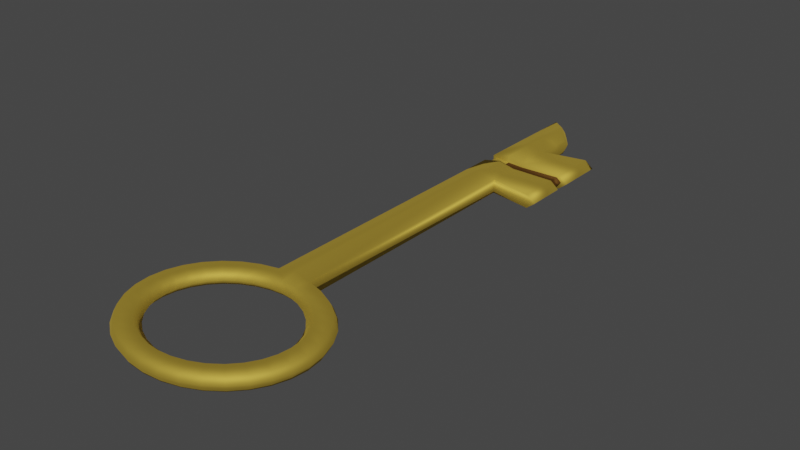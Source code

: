 # Source: Key.blend  (saved by Blender 3.0.42; exported with 4.5.12 LTS)
import bpy
from mathutils import Matrix  # noqa: F401  (used for matrix-valued properties, if any)

bpy.ops.wm.read_factory_settings(use_empty=True)
scene = bpy.context.scene
scene.name = 'Scene'

# ---- collections
col_collection = bpy.data.collections.new('Collection'); scene.collection.children.link(col_collection)

# ---- images (referenced by path relative to the original .blend; pixels are not part of the script)
import os
ASSET_DIR = os.environ.get("B2B_ASSET_DIR", "")  # directory of the original .blend (textures are referenced by path, not embedded)
HERE = os.path.dirname(os.path.abspath(__file__))  # packed textures are extracted next to this script under _unpacked/

def load_image(name, relpath, width, height, colorspace="sRGB"):
    """Load a texture the original file referenced (path relative to the .blend, or extracted next to this script)."""
    p = next((c for c in (os.path.join(HERE, relpath), os.path.join(ASSET_DIR, relpath)) if relpath and os.path.exists(c)), "")
    if p:
        img = bpy.data.images.load(p, check_existing=True)
        img.name = name
    else:  # same state as the original file: an image datablock whose file is absent (Cycles renders it pink)
        img = bpy.data.images.new(name, width, height)
        img.source = "FILE"
        img.filepath = "//" + (relpath or name)
    img.colorspace_settings.name = colorspace
    return img
img_key_texture = load_image('Key Texture', '', 1024, 1024, 'sRGB')

# ---- materials (node trees are filled in below, after node groups)
mat_material_002 = bpy.data.materials.new('Material.002')
mat_material_001 = bpy.data.materials.new('Material.001')

# ---- material node trees
mat_material_002.use_nodes = True; mat_material_002.node_tree.nodes.clear()
_N = mat_material_002.node_tree.nodes; _L = mat_material_002.node_tree.links
n0 = _N.new('ShaderNodeBsdfPrincipled'); n0.name = 'Principled BSDF'; n0.location = (10, 300)
n0.distribution = 'GGX'
n0.subsurface_method = 'RANDOM_WALK_SKIN'
n0.inputs[1].default_value = 1.0
n0.inputs[2].default_value = 0.7606
n0.inputs[3].default_value = 1.45
n0.inputs[27].default_value = (0.0, 0.0, 0.0, 1.0)
n0.inputs[28].default_value = 1.0
n1 = _N.new('ShaderNodeOutputMaterial'); n1.name = 'Material Output'; n1.location = (300, 300)
n2 = _N.new('ShaderNodeRGB'); n2.name = 'RGB'; n2.location = (-293, 221)
n2.outputs[0].default_value = (0.8829, 0.6059, 0.0894, 1.0)
n3 = _N.new('ShaderNodeTexImage'); n3.name = 'Image Texture'; n3.location = (1, 560)
n3.image = img_key_texture
_L.new(n0.outputs[0], n1.inputs[0])
_L.new(n2.outputs[0], n0.inputs[0])
n1.is_active_output = True
mat_material_001.use_nodes = True; mat_material_001.node_tree.nodes.clear()
_N = mat_material_001.node_tree.nodes; _L = mat_material_001.node_tree.links
n0 = _N.new('ShaderNodeBsdfPrincipled'); n0.name = 'Principled BSDF'; n0.location = (10, 300)
n0.distribution = 'GGX'
n0.subsurface_method = 'RANDOM_WALK_SKIN'
n0.inputs[1].default_value = 1.0
n0.inputs[2].default_value = 0.7606
n0.inputs[3].default_value = 1.45
n0.inputs[27].default_value = (0.0, 0.0, 0.0, 1.0)
n0.inputs[28].default_value = 1.0
n1 = _N.new('ShaderNodeOutputMaterial'); n1.name = 'Material Output'; n1.location = (300, 300)
n2 = _N.new('ShaderNodeRGB'); n2.name = 'RGB'; n2.location = (-293, 221)
n2.outputs[0].default_value = (0.168, 0.07908, 0.01944, 1.0)
n3 = _N.new('ShaderNodeTexImage'); n3.name = 'Image Texture'; n3.location = (8, 566)
n3.image = img_key_texture
_L.new(n0.outputs[0], n1.inputs[0])
_L.new(n2.outputs[0], n0.inputs[0])
n1.is_active_output = True

# ---- world
world_world = bpy.data.worlds.new('World'); scene.world = world_world
world_world.use_nodes = True; world_world.node_tree.nodes.clear()
_N = world_world.node_tree.nodes; _L = world_world.node_tree.links
n0 = _N.new('ShaderNodeOutputWorld'); n0.name = 'World Output'; n0.location = (300, 300)
n1 = _N.new('ShaderNodeBackground'); n1.name = 'Background'; n1.location = (10, 300)
n1.inputs[0].default_value = (0.05088, 0.05088, 0.05088, 1.0)
_L.new(n1.outputs[0], n0.inputs[0])
n0.is_active_output = True
world_world.color = (0.05088, 0.05088, 0.05088)
world_world.use_sun_shadow = False
world_world.sun_shadow_jitter_overblur = 0.0

# ---- meshes
me_circle = bpy.data.meshes.new('Circle')
me_circle.from_pydata([(0.0, 1.0, -0.04437), (-0.1951, 0.9808, 0.0), (-0.3827, 0.9239, 0.0), (-0.5556, 0.8315, 0.0), (-0.7071, 0.7071, 0.0), (-0.8315, 0.5556, 0.0), (-0.9239, 0.3827, 0.0), (-0.9808, 0.1951, 0.0), (-1.0, -4.371e-08, 0.0), (-0.9808, -0.1951, 0.0), (-0.9239, -0.3827, 0.0), (-0.8315, -0.5556, 0.0), (-0.7071, -0.7071, 0.0), (-0.5556, -0.8315, 0.0), (-0.3827, -0.9239, 0.0), (-0.1951, -0.9808, 0.0), (8.742e-08, -1.0, 0.0), (0.1951, -0.9808, 0.0), (0.3827, -0.9239, 0.0), (0.5556, -0.8315, 0.0), (0.7071, -0.7071, 0.0), (0.8315, -0.5556, 0.0), (0.9239, -0.3827, 0.0), (0.9808, -0.1951, 0.0), (1.0, 1.192e-08, 0.0), (0.9808, 0.1951, 0.0), (0.9239, 0.3827, 0.0), (0.8315, 0.5556, 0.0), (0.7071, 0.7071, 0.0), (0.5556, 0.8315, 0.0), (0.3827, 0.9239, 0.0), (0.1951, 0.9808, 0.0), (0.0, 5.666, -0.04437), (-0.1951, 5.646, 0.0), (0.1951, 5.646, 0.0), (-2.41e-09, 0.8275, 0.0), (-0.1614, 0.8116, 0.0), (-0.3167, 0.7645, 0.0), (-0.4597, 0.688, 0.0), (-0.5851, 0.5851, 0.0), (-0.688, 0.4597, 0.0), (-0.7645, 0.3167, 0.0), (-0.8116, 0.1614, 0.0), (-0.8275, -3.763e-08, 0.0), (-0.8116, -0.1614, 0.0), (-0.7645, -0.3167, 0.0), (-0.688, -0.4597, 0.0), (-0.5851, -0.5851, 0.0), (-0.4597, -0.688, 0.0), (-0.3167, -0.7645, 0.0), (-0.1614, -0.8116, 0.0), (6.993e-08, -0.8275, 0.0), (0.1614, -0.8116, 0.0), (0.3167, -0.7645, 0.0), (0.4597, -0.688, 0.0), (0.5851, -0.5851, 0.0), (0.688, -0.4597, 0.0), (0.7645, -0.3167, 0.0), (0.8116, -0.1614, 0.0), (0.8275, 8.405e-09, 0.0), (0.8116, 0.1614, 0.0), (0.7645, 0.3167, 0.0), (0.688, 0.4597, 0.0), (0.5851, 0.5851, 0.0), (0.4597, 0.688, 0.0), (0.3167, 0.7645, 0.0), (0.1614, 0.8116, 0.0), (0.0, 6.12, -0.04437), (-0.1951, 6.329, 0.0), (0.1951, 5.821, 0.0), (0.1951, 4.236, 0.0), (0.0, 4.255, -0.04437), (-0.1951, 4.236, 0.0), (0.0, 5.366, -0.04437), (-0.1951, 5.347, 0.0), (0.1951, 5.347, 0.0), (0.1951, 4.656, 0.0), (0.0, 4.675, -0.04437), (-0.1951, 4.656, 0.0), (0.0, 4.868, -0.04437), (-0.1951, 4.849, 0.0), (0.1951, 4.849, 0.0), (0.681, 4.14, 0.0), (0.681, 5.463, 0.0), (0.681, 4.656, 0.0), (0.681, 4.849, 0.0), (-0.1951, 0.9808, 0.1545), (0.0, 1.0, 0.1907), (-0.3827, 0.9239, 0.1545), (-0.5556, 0.8315, 0.1545), (-0.7071, 0.7071, 0.1545), (-0.8315, 0.5556, 0.1545), (-0.9239, 0.3827, 0.1545), (-0.9808, 0.1951, 0.1545), (-1.0, -4.371e-08, 0.1545), (-0.9808, -0.1951, 0.1545), (-0.9239, -0.3827, 0.1545), (-0.8315, -0.5556, 0.1545), (-0.7071, -0.7071, 0.1545), (-0.5556, -0.8315, 0.1545), (-0.3827, -0.9239, 0.1545), (-0.1951, -0.9808, 0.1545), (8.742e-08, -1.0, 0.1545), (0.1951, -0.9808, 0.1545), (0.3827, -0.9239, 0.1545), (0.5556, -0.8315, 0.1545), (0.7071, -0.7071, 0.1545), (0.8315, -0.5556, 0.1545), (0.9239, -0.3827, 0.1545), (0.9808, -0.1951, 0.1545), (1.0, 1.192e-08, 0.1545), (0.9808, 0.1951, 0.1545), (0.9239, 0.3827, 0.1545), (0.8315, 0.5556, 0.1545), (0.7071, 0.7071, 0.1545), (0.5556, 0.8315, 0.1545), (0.3827, 0.9239, 0.1545), (0.1951, 0.9808, 0.1545), (-0.1951, 5.646, 0.1545), (0.0, 5.666, 0.1907), (0.1951, 5.646, 0.1545), (0.1951, 4.236, 0.1545), (0.0, 5.366, 0.1907), (-0.1951, 5.347, 0.1545), (-0.1614, 0.8116, 0.1545), (-2.41e-09, 0.8275, 0.1545), (-0.3167, 0.7645, 0.1545), (-0.4597, 0.688, 0.1545), (-0.5851, 0.5851, 0.1545), (-0.688, 0.4597, 0.1545), (-0.7645, 0.3167, 0.1545), (-0.8116, 0.1614, 0.1545), (-0.8275, -3.763e-08, 0.1545), (-0.8116, -0.1614, 0.1545), (-0.7645, -0.3167, 0.1545), (-0.688, -0.4597, 0.1545), (-0.5851, -0.5851, 0.1545), (-0.4597, -0.688, 0.1545), (-0.3167, -0.7645, 0.1545), (-0.1614, -0.8116, 0.1545), (6.993e-08, -0.8275, 0.1545), (0.1614, -0.8116, 0.1545), (0.3167, -0.7645, 0.1545), (0.4597, -0.688, 0.1545), (0.5851, -0.5851, 0.1545), (0.688, -0.4597, 0.1545), (0.7645, -0.3167, 0.1545), (0.8116, -0.1614, 0.1545), (0.8275, 8.405e-09, 0.1545), (0.8116, 0.1614, 0.1545), (0.7645, 0.3167, 0.1545), (0.688, 0.4597, 0.1545), (0.5851, 0.5851, 0.1545), (0.4597, 0.688, 0.1545), (0.3167, 0.7645, 0.1545), (0.1614, 0.8116, 0.1545), (-0.1951, 6.329, 0.1545), (0.0, 6.12, 0.1907), (0.1951, 5.821, 0.1545), (0.1951, 4.656, 0.1545), (0.0, 4.255, 0.1907), (-0.1951, 4.236, 0.1545), (0.0, 4.868, 0.1907), (-0.1951, 4.849, 0.1545), (0.1951, 5.347, 0.1545), (0.1951, 4.849, 0.1545), (0.0, 4.675, 0.1907), (-0.1951, 4.656, 0.1545), (0.681, 4.656, 0.1545), (0.681, 4.14, 0.1545), (0.681, 4.849, 0.1545), (0.681, 5.463, 0.1545), (1.043, 0.001402, 0.07724), (1.023, -0.2022, 0.07724), (0.7766, 4.849, 0.07724), (0.7766, 5.463, 0.07724), (0.1951, 5.93, 0.07724), (0.0, 6.23, 0.07724), (1.023, 0.205, 0.07724), (0.964, 0.4007, 0.07724), (0.1951, 5.347, 0.07724), (0.1951, 5.646, 0.07724), (0.8676, 0.5811, 0.07724), (-0.1951, 6.439, 0.07724), (-0.1951, 5.646, 0.07724), (0.7378, 0.7392, 0.07724), (0.1951, 4.236, 0.07724), (0.7766, 4.14, 0.07724), (-0.3993, 0.9654, 0.07724), (-0.2036, 1.025, 0.07724), (0.5797, 0.869, 0.07724), (-0.5797, 0.869, 0.07724), (0.3993, 0.9654, 0.07724), (-0.7378, 0.7392, 0.07724), (-0.1951, 4.236, 0.07724), (0.2036, 1.025, 0.07724), (-0.8676, 0.5811, 0.07724), (-0.964, 0.4007, 0.07724), (-1.023, 0.205, 0.07724), (-1.043, 0.001402, 0.07724), (-0.1951, 5.347, 0.07724), (-0.1951, 4.849, 0.07724), (-1.023, -0.2022, 0.07724), (-0.964, -0.3979, 0.07724), (-0.8676, -0.5783, 0.07724), (-0.7378, -0.7364, 0.07724), (-0.5797, -0.8662, 0.07724), (-0.3993, -0.9626, 0.07724), (-0.1951, 4.656, 0.07724), (-0.2036, -1.022, 0.07724), (9.097e-08, -1.042, 0.07724), (0.2036, -1.022, 0.07724), (0.3993, -0.9626, 0.07724), (0.5797, -0.8662, 0.07724), (0.7378, -0.7364, 0.07724), (0.8676, -0.5783, 0.07724), (0.964, -0.3979, 0.07724), (0.7766, 4.656, 0.07724), (-0.4162, -0.6229, 0.07724), (-0.2867, -0.6921, 0.07724), (-0.1462, -0.7348, 0.07724), (6.208e-08, -0.7492, 0.07724), (0.1462, -0.7348, 0.07724), (0.2867, -0.6921, 0.07724), (0.4162, -0.6229, 0.07724), (0.5297, -0.5297, 0.07724), (0.6229, -0.4162, 0.07724), (0.6921, -0.2867, 0.07724), (0.7348, -0.1462, 0.07724), (0.7492, 5.605e-09, 0.07724), (0.7348, 0.1462, 0.07724), (0.6921, 0.2867, 0.07724), (0.6229, 0.4162, 0.07724), (-0.1462, 0.7348, 0.07724), (-3.416e-09, 0.7492, 0.07724), (0.5297, 0.5297, 0.07724), (-0.2867, 0.6921, 0.07724), (0.4162, 0.6229, 0.07724), (-0.4162, 0.6229, 0.07724), (0.2867, 0.6921, 0.07724), (-0.5297, 0.5297, 0.07724), (0.1462, 0.7348, 0.07724), (-0.6229, 0.4162, 0.07724), (-0.6921, 0.2867, 0.07724), (-0.7348, 0.1462, 0.07724), (-0.7492, -3.608e-08, 0.07724), (-0.7348, -0.1462, 0.07724), (-0.6921, -0.2867, 0.07724), (-0.6229, -0.4162, 0.07724), (-0.5297, -0.5297, 0.07724), (0.1951, 4.849, 0.04178), (0.1951, 4.656, 0.04178), (0.0, 4.675, 0.04178), (-0.1646, 4.656, 0.02858), (0.0, 4.868, 0.04178), (-0.1665, 4.849, 0.03042), (0.6514, 4.849, 0.02954), (0.6514, 4.656, 0.02954), (0.1951, 4.849, 0.1127), (0.1951, 4.656, 0.1127), (0.0, 4.675, 0.1127), (-0.1646, 4.656, 0.1259), (0.0, 4.868, 0.1127), (-0.1665, 4.849, 0.1241), (0.6514, 4.849, 0.1249), (0.6514, 4.656, 0.1249), (0.7056, 4.849, 0.07724), (-0.1809, 4.849, 0.07724), (-0.1809, 4.656, 0.07724), (0.7056, 4.656, 0.07724)], [], [(75, 73, 32, 34), (73, 74, 33, 32), (3, 38, 39, 4), (30, 65, 66, 31), (17, 52, 53, 18), (4, 39, 40, 5), (0, 31, 66, 35), (18, 53, 54, 19), (5, 40, 41, 6), (19, 54, 55, 20), (6, 41, 42, 7), (20, 55, 56, 21), (7, 42, 43, 8), (21, 56, 57, 22), (8, 43, 44, 9), (22, 57, 58, 23), (9, 44, 45, 10), (23, 58, 59, 24), (10, 45, 46, 11), (24, 59, 60, 25), (11, 46, 47, 12), (25, 60, 61, 26), (12, 47, 48, 13), (26, 61, 62, 27), (13, 48, 49, 14), (1, 0, 35, 36), (27, 62, 63, 28), (14, 49, 50, 15), (1, 36, 37, 2), (28, 63, 64, 29), (15, 50, 51, 16), (2, 37, 38, 3), (29, 64, 65, 30), (16, 51, 52, 17), (34, 32, 67, 69), (32, 33, 68, 67), (0, 1, 72, 71), (31, 0, 71, 70), (79, 80, 74, 73), (81, 79, 73, 75), (70, 71, 77, 76), (71, 72, 78, 77), (167, 261, 268, 208), (217, 269, 265, 168), (81, 75, 83, 85), (85, 256, 250, 81), (70, 76, 84, 82), (164, 120, 119, 122), (122, 119, 118, 123), (89, 90, 128, 127), (116, 117, 155, 154), (103, 104, 142, 141), (90, 91, 129, 128), (87, 125, 155, 117), (104, 105, 143, 142), (91, 92, 130, 129), (105, 106, 144, 143), (92, 93, 131, 130), (106, 107, 145, 144), (93, 94, 132, 131), (107, 108, 146, 145), (94, 95, 133, 132), (108, 109, 147, 146), (95, 96, 134, 133), (109, 110, 148, 147), (96, 97, 135, 134), (110, 111, 149, 148), (97, 98, 136, 135), (111, 112, 150, 149), (98, 99, 137, 136), (112, 113, 151, 150), (99, 100, 138, 137), (86, 124, 125, 87), (113, 114, 152, 151), (100, 101, 139, 138), (86, 88, 126, 124), (114, 115, 153, 152), (101, 102, 140, 139), (88, 89, 127, 126), (115, 116, 154, 153), (102, 103, 141, 140), (120, 158, 157, 119), (119, 157, 156, 118), (87, 160, 161, 86), (117, 121, 160, 87), (162, 122, 123, 163), (165, 164, 122, 162), (121, 159, 166, 160), (160, 166, 167, 161), (165, 258, 264, 170), (201, 267, 263, 163), (165, 170, 171, 164), (80, 255, 267, 201), (121, 169, 168, 159), (173, 172, 110, 109), (175, 171, 170, 174), (177, 157, 158, 176), (219, 218, 137, 138), (172, 178, 111, 110), (220, 219, 138, 139), (178, 179, 112, 111), (180, 164, 171, 175), (176, 158, 120, 181), (221, 220, 139, 140), (179, 182, 113, 112), (184, 118, 156, 183), (222, 221, 140, 141), (182, 185, 114, 113), (187, 169, 121, 186), (189, 188, 88, 86), (223, 222, 141, 142), (185, 190, 115, 114), (188, 191, 89, 88), (224, 223, 142, 143), (190, 192, 116, 115), (191, 193, 90, 89), (189, 86, 161, 194), (225, 224, 143, 144), (192, 195, 117, 116), (193, 196, 91, 90), (226, 225, 144, 145), (196, 197, 92, 91), (227, 226, 145, 146), (197, 198, 93, 92), (228, 227, 146, 147), (198, 199, 94, 93), (201, 163, 123, 200), (229, 228, 147, 148), (186, 121, 117, 195), (199, 202, 95, 94), (181, 120, 164, 180), (230, 229, 148, 149), (202, 203, 96, 95), (231, 230, 149, 150), (200, 123, 118, 184), (203, 204, 97, 96), (232, 231, 150, 151), (234, 125, 124, 233), (204, 205, 98, 97), (235, 232, 151, 152), (236, 233, 124, 126), (205, 206, 99, 98), (237, 235, 152, 153), (238, 236, 126, 127), (206, 207, 100, 99), (194, 161, 167, 208), (239, 237, 153, 154), (240, 238, 127, 128), (207, 209, 101, 100), (241, 239, 154, 155), (242, 240, 128, 129), (209, 210, 102, 101), (241, 155, 125, 234), (243, 242, 129, 130), (210, 211, 103, 102), (244, 243, 130, 131), (211, 212, 104, 103), (208, 268, 253, 78), (245, 244, 131, 132), (212, 213, 105, 104), (246, 245, 132, 133), (213, 214, 106, 105), (247, 246, 133, 134), (214, 215, 107, 106), (248, 247, 134, 135), (215, 216, 108, 107), (217, 168, 169, 187), (249, 248, 135, 136), (216, 173, 109, 108), (78, 253, 252, 77), (183, 156, 157, 177), (218, 249, 136, 137), (68, 183, 177, 67), (170, 264, 266, 174), (22, 23, 173, 216), (84, 217, 187, 82), (21, 22, 216, 215), (20, 21, 215, 214), (19, 20, 214, 213), (18, 19, 213, 212), (84, 257, 269, 217), (17, 18, 212, 211), (16, 17, 211, 210), (15, 16, 210, 209), (14, 15, 209, 207), (72, 194, 208, 78), (13, 14, 207, 206), (12, 13, 206, 205), (11, 12, 205, 204), (10, 11, 204, 203), (74, 200, 184, 33), (9, 10, 203, 202), (34, 181, 180, 75), (8, 9, 202, 199), (70, 186, 195, 31), (80, 201, 200, 74), (7, 8, 199, 198), (6, 7, 198, 197), (5, 6, 197, 196), (4, 5, 196, 193), (30, 31, 195, 192), (1, 189, 194, 72), (3, 4, 193, 191), (29, 30, 192, 190), (2, 3, 191, 188), (28, 29, 190, 185), (1, 2, 188, 189), (82, 187, 186, 70), (27, 28, 185, 182), (33, 184, 183, 68), (26, 27, 182, 179), (69, 176, 181, 34), (75, 180, 175, 83), (25, 26, 179, 178), (24, 25, 178, 172), (67, 177, 176, 69), (83, 175, 174, 85), (23, 24, 172, 173), (48, 47, 249, 218), (47, 46, 248, 249), (46, 45, 247, 248), (45, 44, 246, 247), (44, 43, 245, 246), (43, 42, 244, 245), (42, 41, 243, 244), (41, 40, 242, 243), (66, 241, 234, 35), (40, 39, 240, 242), (66, 65, 239, 241), (39, 38, 238, 240), (65, 64, 237, 239), (38, 37, 236, 238), (64, 63, 235, 237), (37, 36, 233, 236), (63, 62, 232, 235), (35, 234, 233, 36), (62, 61, 231, 232), (61, 60, 230, 231), (60, 59, 229, 230), (59, 58, 228, 229), (58, 57, 227, 228), (57, 56, 226, 227), (56, 55, 225, 226), (55, 54, 224, 225), (54, 53, 223, 224), (53, 52, 222, 223), (52, 51, 221, 222), (51, 50, 220, 221), (50, 49, 219, 220), (49, 48, 218, 219), (251, 252, 254, 250), (252, 253, 255, 254), (251, 250, 256, 257), (259, 258, 262, 260), (260, 262, 263, 261), (259, 265, 264, 258), (268, 261, 263, 267), (266, 264, 265, 269), (256, 266, 269, 257), (253, 268, 267, 255), (168, 265, 259, 159), (76, 251, 257, 84), (162, 262, 258, 165), (174, 266, 256, 85), (81, 250, 254, 79), (163, 263, 262, 162), (79, 254, 255, 80), (159, 259, 260, 166), (77, 252, 251, 76), (166, 260, 261, 167)])
me_circle.polygons.foreach_set('use_smooth', [True] * 270)
me_circle.polygons.foreach_set('material_index', [0, 0, 0, 0, 0, 0, 0, 0, 0, 0, 0, 0, 0, 0, 0, 0, 0, 0, 0, 0, 0, 0, 0, 0, 0, 0, 0, 0, 0, 0, 0, 0, 0, 0, 0, 0, 0, 0, 0, 0, 0, 0, 0, 0, 0, 0, 0, 0, 0, 0, 0, 0, 0, 0, 0, 0, 0, 0, 0, 0, 0, 0, 0, 0, 0, 0, 0, 0, 0, 0, 0, 0, 0, 0, 0, 0, 0, 0, 0, 0, 0, 0, 0, 0, 0, 0, 0, 0, 0, 0, 0, 0, 0, 0, 0, 0, 0, 0, 0, 0, 0, 0, 0, 0, 0, 0, 0, 0, 0, 0, 0, 0, 0, 0, 0, 0, 0, 0, 0, 0, 0, 0, 0, 0, 0, 0, 0, 0, 0, 0, 0, 0, 0, 0, 0, 0, 0, 0, 0, 0, 0, 0, 0, 0, 0, 0, 0, 0, 0, 0, 0, 0, 0, 0, 0, 0, 0, 0, 0, 0, 0, 0, 0, 0, 0, 0, 0, 0, 0, 0, 0, 0, 0, 0, 0, 0, 0, 0, 0, 0, 0, 0, 0, 0, 0, 0, 0, 0, 0, 0, 0, 0, 0, 0, 0, 0, 0, 0, 0, 0, 0, 0, 0, 0, 0, 0, 0, 0, 0, 0, 0, 0, 0, 0, 0, 0, 0, 0, 0, 0, 0, 0, 0, 0, 0, 0, 0, 0, 0, 0, 0, 0, 0, 0, 0, 0, 0, 0, 0, 0, 0, 0, 0, 0, 0, 0, 0, 0, 0, 0, 1, 0, 1, 1, 0, 1, 0, 1, 1, 0, 0, 0, 0, 0, 0, 0, 0, 0, 0, 0])
_uv = me_circle.uv_layers.new(name='UVMap')
_uv.uv.foreach_set('vector', [0.0, 0.0, 0.0, 0.0, 0.0, 0.0, 0.0, 0.0, 0.0, 0.0, 0.0, 0.0, 0.0, 0.0, 0.0, 0.0, 0.0, 0.0, 0.0, 0.0, 0.0, 0.0, 0.0, 0.0, 0.0, 0.0, 0.0, 0.0, 0.0, 0.0, 0.0, 0.0, 0.0, 0.0, 0.0, 0.0, 0.0, 0.0, 0.0, 0.0, 0.0, 0.0, 0.0, 0.0, 0.0, 0.0, 0.0, 0.0, 0.0, 0.0, 0.0, 0.0, 0.0, 0.0, 0.0, 0.0, 0.0, 0.0, 0.0, 0.0, 0.0, 0.0, 0.0, 0.0, 0.0, 0.0, 0.0, 0.0, 0.0, 0.0, 0.0, 0.0, 0.0, 0.0, 0.0, 0.0, 0.0, 0.0, 0.0, 0.0, 0.0, 0.0, 0.0, 0.0, 0.0, 0.0, 0.0, 0.0, 0.0, 0.0, 0.0, 0.0, 0.0, 0.0, 0.0, 0.0, 0.0, 0.0, 0.0, 0.0, 0.0, 0.0, 0.0, 0.0, 0.0, 0.0, 0.0, 0.0, 0.0, 0.0, 0.0, 0.0, 0.0, 0.0, 0.0, 0.0, 0.0, 0.0, 0.0, 0.0, 0.0, 0.0, 0.0, 0.0, 0.0, 0.0, 0.0, 0.0, 0.0, 0.0, 0.0, 0.0, 0.0, 0.0, 0.0, 0.0, 0.0, 0.0, 0.0, 0.0, 0.0, 0.0, 0.0, 0.0, 0.0, 0.0, 0.0, 0.0, 0.0, 0.0, 0.0, 0.0, 0.0, 0.0, 0.0, 0.0, 0.0, 0.0, 0.0, 0.0, 0.0, 0.0, 0.0, 0.0, 0.0, 0.0, 0.0, 0.0, 0.0, 0.0, 0.0, 0.0, 0.0, 0.0, 0.0, 0.0, 0.0, 0.0, 0.0, 0.0, 0.0, 0.0, 0.0, 0.0, 0.0, 0.0, 0.0, 0.0, 0.0, 0.0, 0.0, 0.0, 0.0, 0.0, 0.0, 0.0, 0.0, 0.0, 0.0, 0.0, 0.0, 0.0, 0.0, 0.0, 0.0, 0.0, 0.0, 0.0, 0.0, 0.0, 0.0, 0.0, 0.0, 0.0, 0.0, 0.0, 0.0, 0.0, 0.0, 0.0, 0.0, 0.0, 0.0, 0.0, 0.0, 0.0, 0.0, 0.0, 0.0, 0.0, 0.0, 0.0, 0.0, 0.0, 0.0, 0.0, 0.0, 0.0, 0.0, 0.0, 0.0, 0.0, 0.0, 0.0, 0.0, 0.0, 0.0, 0.0, 0.0, 0.0, 0.0, 0.0, 0.0, 0.0, 0.0, 0.0, 0.0, 0.0, 0.0, 0.0, 0.0, 0.0, 0.0, 0.0, 0.0, 0.0, 0.0, 0.0, 0.0, 0.0, 0.0, 0.0, 0.0, 0.0, 0.0, 0.0, 0.0, 0.0, 0.0, 0.0, 0.0, 0.0, 0.0, 0.0, 0.0, 0.0, 0.0, 0.0, 0.0, 0.0, 0.0, 0.0, 0.0, 0.0, 0.0, 0.0, 0.0, 0.0, 0.0, 0.0, 0.0, 0.0, 0.0, 0.0, 0.0, 0.0, 0.0, 0.0, 0.0, 0.0, 0.0, 0.0, 0.0, 0.0, 0.0, 0.0, 0.0, 0.0, 0.0, 0.0, 0.0, 0.0, 0.0, 0.0, 0.0, 0.0, 0.0, 0.0, 0.0, 0.0, 0.0, 0.0, 0.0, 0.0, 0.0, 0.0, 0.0, 0.0, 0.0, 0.0, 0.0, 0.0, 0.0, 0.0, 0.0, 0.0, 0.0, 0.0, 0.0, 0.0, 0.0, 0.0, 0.0, 0.0, 0.0, 0.0, 0.0, 0.0, 0.0, 0.0, 0.0, 0.0, 0.0, 0.0, 0.0, 0.0, 0.0, 0.0, 0.0, 0.0, 0.0, 0.0, 0.0, 0.0, 0.0, 0.0, 0.0, 0.0, 0.0, 0.0, 0.0, 0.0, 0.0, 0.0, 0.0, 0.0, 0.0, 0.0, 0.0, 0.0, 0.0, 0.0, 0.0, 0.0, 0.0, 0.0, 0.0, 0.0, 0.0, 0.0, 0.0, 0.0, 0.0, 0.0, 0.0, 0.0, 0.0, 0.0, 0.0, 0.0, 0.0, 0.0, 0.0, 0.0, 0.0, 0.0, 0.0, 0.0, 0.0, 0.0, 0.0, 0.0, 0.0, 0.0, 0.0, 0.0, 0.0, 0.0, 0.0, 0.0, 0.0, 0.0, 0.0, 0.0, 0.0, 0.0, 0.0, 0.0, 0.0, 0.0, 0.0, 0.0, 0.0, 0.0, 0.0, 0.0, 0.0, 0.0, 0.0, 0.0, 0.0, 0.0, 0.0, 0.0, 0.0, 0.0, 0.0, 0.0, 0.0, 0.0, 0.0, 0.0, 0.0, 0.0, 0.0, 0.0, 0.0, 0.0, 0.0, 0.0, 0.0, 0.0, 0.0, 0.0, 0.0, 0.0, 0.0, 0.0, 0.0, 0.0, 0.0, 0.0, 0.0, 0.0, 0.0, 0.0, 0.0, 0.0, 0.0, 0.0, 0.0, 0.0, 0.0, 0.0, 0.0, 0.0, 0.0, 0.0, 0.0, 0.0, 0.0, 0.0, 0.0, 0.0, 0.0, 0.0, 0.0, 0.0, 0.0, 0.0, 0.0, 0.0, 0.0, 0.0, 0.0, 0.0, 0.0, 0.0, 0.0, 0.0, 0.0, 0.0, 0.0, 0.0, 0.0, 0.0, 0.0, 0.0, 0.0, 0.0, 0.0, 0.0, 0.0, 0.0, 0.0, 0.0, 0.0, 0.0, 0.0, 0.0, 0.0, 0.0, 0.0, 0.0, 0.0, 0.0, 0.0, 0.0, 0.0, 0.0, 0.0, 0.0, 0.0, 0.0, 0.0, 0.0, 0.0, 0.0, 0.0, 0.0, 0.0, 0.0, 0.0, 0.0, 0.0, 0.0, 0.0, 0.0, 0.0, 0.0, 0.0, 0.0, 0.0, 0.0, 0.0, 0.0, 0.0, 0.0, 0.0, 0.0, 0.0, 0.0, 0.0, 0.0, 0.0, 0.0, 0.0, 0.0, 0.0, 0.0, 0.0, 0.0, 0.0, 0.0, 0.0, 0.0, 0.0, 0.0, 0.0, 0.0, 0.0, 0.0, 0.0, 0.0, 0.0, 0.0, 0.0, 0.0, 0.0, 0.0, 0.0, 0.0, 0.0, 0.0, 0.0, 0.0, 0.0, 0.0, 0.0, 0.0, 0.0, 0.0, 0.0, 0.0, 0.0, 0.0, 0.0, 0.0, 0.0, 0.0, 0.0, 0.0, 0.0, 0.0, 0.0, 0.0, 0.0, 0.0, 0.0, 0.0, 0.0, 0.0, 0.0, 0.0, 0.0, 0.0, 0.0, 0.0, 0.0, 0.0, 0.0, 0.0, 0.0, 0.0, 0.0, 0.0, 0.0, 0.0, 0.0, 0.0, 0.0, 0.0, 0.0, 0.0, 0.0, 0.0, 0.0, 0.0, 0.0, 0.0, 0.0, 0.0, 0.0, 0.0, 0.0, 0.0, 0.0, 0.0, 0.0, 0.0, 0.0, 0.0, 0.0, 0.0, 0.0, 0.0, 0.0, 0.0, 0.0, 0.0, 0.0, 0.0, 0.0, 0.0, 0.0, 0.0, 0.0, 0.0, 0.0, 0.0, 0.0, 0.0, 0.0, 0.0, 0.0, 0.0, 0.0, 0.0, 0.0, 0.0, 0.0, 0.0, 0.0, 0.0, 0.0, 0.0, 0.0, 0.0, 0.0, 0.0, 0.0, 0.0, 0.0, 0.0, 0.0, 0.0, 0.0, 0.0, 0.0, 0.0, 0.0, 0.0, 0.0, 0.0, 0.0, 0.0, 0.0, 0.0, 0.0, 0.0, 0.0, 0.0, 0.0, 0.0, 0.0, 0.0, 0.0, 0.0, 0.0, 0.0, 0.0, 0.0, 0.0, 0.0, 0.0, 0.0, 0.0, 0.0, 0.0, 0.0, 0.0, 0.0, 0.0, 0.0, 0.0, 0.0, 0.0, 0.0, 0.0, 0.0, 0.0, 0.0, 0.0, 0.0, 0.0, 0.0, 0.0, 0.0, 0.0, 0.0, 0.0, 0.0, 0.0, 0.0, 0.0, 0.0, 0.0, 0.0, 0.0, 0.0, 0.0, 0.0, 0.0, 0.0, 0.0, 0.0, 0.0, 0.0, 0.0, 0.0, 0.0, 0.0, 0.0, 0.0, 0.0, 0.0, 0.0, 0.0, 0.0, 0.0, 0.0, 0.0, 0.0, 0.0, 0.0, 0.0, 0.0, 0.0, 0.0, 0.0, 0.0, 0.0, 0.0, 0.0, 0.0, 0.0, 0.0, 0.0, 0.0, 0.0, 0.0, 0.0, 0.0, 0.0, 0.0, 0.0, 0.0, 0.0, 0.0, 0.0, 0.0, 0.0, 0.0, 0.0, 0.0, 0.0, 0.0, 0.0, 0.0, 0.0, 0.0, 0.0, 0.0, 0.0, 0.0, 0.0, 0.0, 0.0, 0.0, 0.0, 0.0, 0.0, 0.0, 0.0, 0.0, 0.0, 0.0, 0.0, 0.0, 0.0, 0.0, 0.0, 0.0, 0.0, 0.0, 0.0, 0.0, 0.0, 0.0, 0.0, 0.0, 0.0, 0.0, 0.0, 0.0, 0.0, 0.0, 0.0, 0.0, 0.0, 0.0, 0.0, 0.0, 0.0, 0.0, 0.0, 0.0, 0.0, 0.0, 0.0, 0.0, 0.0, 0.0, 0.0, 0.0, 0.0, 0.0, 0.0, 0.0, 0.0, 0.0, 0.0, 0.0, 0.0, 0.0, 0.0, 0.0, 0.0, 0.0, 0.0, 0.0, 0.0, 0.0, 0.0, 0.0, 0.0, 0.0, 0.0, 0.0, 0.0, 0.0, 0.0, 0.0, 0.0, 0.0, 0.0, 0.0, 0.0, 0.0, 0.0, 0.0, 0.0, 0.0, 0.0, 0.0, 0.0, 0.0, 0.0, 0.0, 0.0, 0.0, 0.0, 0.0, 0.0, 0.0, 0.0, 0.0, 0.0, 0.0, 0.0, 0.0, 0.0, 0.0, 0.0, 0.0, 0.0, 0.0, 0.0, 0.0, 0.0, 0.0, 0.0, 0.0, 0.0, 0.0, 0.0, 0.0, 0.0, 0.0, 0.0, 0.0, 0.0, 0.0, 0.0, 0.0, 0.0, 0.0, 0.0, 0.0, 0.0, 0.0, 0.0, 0.0, 0.0, 0.0, 0.0, 0.0, 0.0, 0.0, 0.0, 0.0, 0.0, 0.0, 0.0, 0.0, 0.0, 0.0, 0.0, 0.0, 0.0, 0.0, 0.0, 0.0, 0.0, 0.0, 0.0, 0.0, 0.0, 0.0, 0.0, 0.0, 0.0, 0.0, 0.0, 0.0, 0.0, 0.0, 0.0, 0.0, 0.0, 0.0, 0.0, 0.0, 0.0, 0.0, 0.0, 0.0, 0.0, 0.0, 0.0, 0.0, 0.0, 0.0, 0.0, 0.0, 0.0, 0.0, 0.0, 0.0, 0.0, 0.0, 0.0, 0.0, 0.0, 0.0, 0.0, 0.0, 0.0, 0.0, 0.0, 0.0, 0.0, 0.0, 0.0, 0.0, 0.0, 0.0, 0.0, 0.0, 0.0, 0.0, 0.0, 0.0, 0.0, 0.0, 0.0, 0.0, 0.0, 0.0, 0.0, 0.0, 0.0, 0.0, 0.0, 0.0, 0.0, 0.0, 0.0, 0.0, 0.0, 0.0, 0.0, 0.0, 0.0, 0.0, 0.0, 0.0, 0.0, 0.0, 0.0, 0.0, 0.0, 0.0, 0.0, 0.0, 0.0, 0.0, 0.0, 0.0, 0.0, 0.0, 0.0, 0.0, 0.0, 0.0, 0.0, 0.0, 0.0, 0.0, 0.0, 0.0, 0.0, 0.0, 0.0, 0.0, 0.0, 0.0, 0.0, 0.0, 0.0, 0.0, 0.0, 0.0, 0.0, 0.0, 0.0, 0.0, 0.0, 0.0, 0.0, 0.0, 0.0, 0.0, 0.0, 0.0, 0.0, 0.0, 0.0, 0.0, 0.0, 0.0, 0.0, 0.0, 0.0, 0.0, 0.0, 0.0, 0.0, 0.0, 0.0, 0.0, 0.0, 0.0, 0.0, 0.0, 0.0, 0.0, 0.0, 0.0, 0.0, 0.0, 0.0, 0.0, 0.0, 0.0, 0.0, 0.0, 0.0, 0.0, 0.0, 0.0, 0.0, 0.0, 0.0, 0.0, 0.0, 0.0, 0.0, 0.0, 0.0, 0.0, 0.0, 0.0, 0.0, 0.0, 0.0, 0.0, 0.0, 0.0, 0.0, 0.0, 0.0, 0.0, 0.0, 0.0, 0.0, 0.0, 0.0, 0.0, 0.0, 0.0, 0.0, 0.0, 0.0, 0.0, 0.0, 0.0, 0.0, 0.0, 0.0, 0.0, 0.0, 0.0, 0.0, 0.0, 0.0, 0.0, 0.0, 0.0, 0.0, 0.0, 0.0, 0.0, 0.0, 0.0, 0.0, 0.0, 0.0, 0.0, 0.0, 0.0, 0.0, 0.0, 0.0, 0.0, 0.0, 0.0, 0.0, 0.0, 0.0, 0.0, 0.0, 0.0, 0.0, 0.0, 0.0, 0.0, 0.0, 0.0, 0.0, 0.0, 0.0, 0.0, 0.0, 0.0, 0.0, 0.0, 0.0, 0.0, 0.0, 0.0, 0.0, 0.0, 0.0, 0.0, 0.0, 0.0, 0.0, 0.0, 0.0, 0.0, 0.0, 0.0, 0.0, 0.0, 0.0, 0.0, 0.0, 0.0, 0.0, 0.0, 0.0, 0.0, 0.0, 0.0, 0.0, 0.0, 0.0, 0.0, 0.0, 0.0, 0.0, 0.0, 0.0, 0.0, 0.0, 0.0, 0.0, 0.0, 0.0, 0.0, 0.0, 0.0, 0.0, 0.0, 0.0, 0.0, 0.0, 0.0, 0.0, 0.0, 0.0, 0.0, 0.0, 0.0, 0.0, 0.0, 0.0, 0.0, 0.0, 0.0, 0.0, 0.0, 0.0, 0.0, 0.0, 0.0, 0.0, 0.0, 0.0, 0.0, 0.0, 0.0, 0.0, 0.0, 0.0, 0.0, 0.0, 0.0, 0.0, 0.0, 0.0, 0.0, 0.0, 0.0, 0.0, 0.0, 0.0, 0.0, 0.0, 0.0, 0.0, 0.0, 0.0, 0.0, 0.0, 0.0, 0.0, 0.0, 0.0, 0.0, 0.0, 0.0, 0.0, 0.0, 0.0, 0.0, 0.0, 0.0, 0.0, 0.0, 0.0, 0.0, 0.0, 0.0, 0.0, 0.0, 0.0, 0.0, 0.0, 0.0, 0.0, 0.0, 0.0, 0.0, 0.0, 0.0, 0.0, 0.0, 0.0, 0.0, 0.0, 0.0, 0.0, 0.0, 0.0, 0.0, 0.0, 0.0, 0.0, 0.0, 0.0, 0.0, 0.0, 0.0, 0.0, 0.0, 0.0, 0.0, 0.0, 0.0, 0.0, 0.0, 0.0, 0.0, 0.0, 0.0, 0.0, 0.0, 0.0, 0.0, 0.0, 0.0, 0.0, 0.0, 0.0, 0.0, 0.0, 0.0, 0.0, 0.0, 0.0, 0.0, 0.0, 0.0, 0.0, 0.0, 0.0, 0.0, 0.0, 0.0, 0.0, 0.0, 0.0, 0.0, 0.0, 0.0, 0.0, 0.0, 0.0, 0.0, 0.0, 0.0, 0.0, 0.0, 0.0, 0.0, 0.0, 0.0, 0.0, 0.0, 0.0, 0.0, 0.0, 0.0, 0.0, 0.0, 0.0, 0.0, 0.0, 0.0, 0.0, 0.0, 0.0, 0.0, 0.0, 0.0, 0.0, 0.0, 0.0, 0.0, 0.0, 0.0, 0.0, 0.0, 0.0, 0.0, 0.0, 0.0, 0.0, 0.0, 0.0, 0.0, 0.0, 0.0, 0.0, 0.0, 0.0, 0.0, 0.0, 0.0, 0.0, 0.0, 0.0, 0.0, 0.0, 0.0, 0.0, 0.0, 0.0, 0.0, 0.0, 0.0, 0.0, 0.0, 0.0, 0.0, 0.0, 0.0, 0.0, 0.0, 0.0, 0.0, 0.0, 0.0, 0.0, 0.0, 0.0, 0.0, 0.0, 0.0, 0.0, 0.0, 0.0, 0.0, 0.0, 0.0, 0.0, 0.0, 0.0, 0.0, 0.0, 0.0, 0.0, 0.0, 0.0, 0.0, 0.0, 0.0, 0.0, 0.0, 0.0, 0.0, 0.0, 0.0, 0.0, 0.0, 0.0, 0.0, 0.0, 0.0, 0.0, 0.0, 0.0, 0.0, 0.0, 0.0, 0.0, 0.0, 0.0, 0.0, 0.0, 0.0, 0.0, 0.0, 0.0, 0.0, 0.0, 0.0, 0.0, 0.0, 0.0, 0.0, 0.0, 0.0, 0.0, 0.0, 0.0, 0.0, 0.0, 0.0, 0.0, 0.0, 0.0, 0.0, 0.0, 0.0, 0.0, 0.0, 0.0, 0.0, 0.0, 0.0, 0.0, 0.0, 0.0, 0.0, 0.0, 0.0, 0.0, 0.0, 0.0, 0.0, 0.0, 0.0, 0.0, 0.0, 0.0, 0.0, 0.0, 0.0, 0.0, 0.0, 0.0, 0.0, 0.0, 0.0, 0.0, 0.0, 0.0, 0.0, 0.0, 0.0, 0.0, 0.0, 0.0, 0.0, 0.0, 0.0, 0.0, 0.0, 0.0, 0.0, 0.0, 0.0, 0.0, 0.0, 0.0, 0.0, 0.0, 0.0, 0.0, 0.0, 0.0, 0.0, 0.0, 0.0, 0.0, 0.0, 0.0, 0.0, 0.0, 0.0, 0.0, 0.0, 0.0, 0.0, 0.0, 0.0, 0.0, 0.0, 0.0, 0.0, 0.0, 0.0, 0.0, 0.0, 0.0, 0.0, 0.0, 0.0, 0.0, 0.0, 0.0, 0.0, 0.0, 0.0, 0.0, 0.0, 0.0, 0.0, 0.0, 0.0, 0.0, 0.0, 0.0, 0.0, 0.0, 0.0, 0.0, 0.0, 0.0, 0.0, 0.0, 0.0, 0.0, 0.0, 0.0, 0.0, 0.0, 0.0, 0.0, 0.0, 0.0, 0.0, 0.0, 0.0, 0.0, 0.0, 0.0, 0.0, 0.0, 0.0, 0.0, 0.0, 0.0, 0.0, 0.0, 0.0, 0.0, 0.0, 0.0, 0.0, 0.0, 0.0, 0.0, 0.0, 0.0, 0.0, 0.0, 0.0, 0.0, 0.0, 0.0, 0.0, 0.0, 0.0, 0.0, 0.0, 0.0, 0.0, 0.0, 0.0, 0.0, 0.0, 0.0, 0.0, 0.0, 0.0, 0.0, 0.0, 0.0, 0.0, 0.0, 0.0, 0.0, 0.0, 0.0, 0.0, 0.0, 0.0, 0.0, 0.0, 0.0, 0.0, 0.0, 0.0, 0.0, 0.0, 0.0, 0.0, 0.0, 0.0, 0.0, 0.0, 0.0, 0.0, 0.0, 0.0, 0.0, 0.0, 0.0, 0.0, 0.0, 0.0, 0.0, 0.0, 0.0, 0.0, 0.0, 0.0, 0.0, 0.0, 0.0, 0.0, 0.0, 0.0, 0.0, 0.0, 0.0, 0.0, 0.0, 0.0, 0.0, 0.0, 0.0, 0.0, 0.0, 0.0, 0.0, 0.0, 0.0, 0.0, 0.0, 0.0, 0.0, 0.0, 0.0, 0.0, 0.0, 0.0, 0.0, 0.0, 0.0, 0.0, 0.0, 0.0, 0.0, 0.0, 0.0, 0.0, 0.0, 0.0, 0.0, 0.0, 0.0, 0.0, 0.0, 0.0, 0.0, 0.0, 0.0, 0.0, 0.0, 0.0, 0.0, 0.0, 0.0, 0.0, 0.0, 0.0, 0.0, 0.0, 0.0, 0.0, 0.0, 0.0, 0.0, 0.0, 0.0, 0.0, 0.0, 0.0, 0.0, 0.0, 0.0, 0.0, 0.0, 0.0, 0.0, 0.0, 0.0, 0.0, 0.0, 0.0, 0.0, 0.0, 0.0, 0.0, 0.0, 0.0, 0.0, 0.0, 0.0, 0.0, 0.0, 0.0, 0.0, 0.0, 0.0, 0.0, 0.0, 0.0, 0.0, 0.0, 0.0, 0.0, 0.0, 0.0, 0.0, 0.0, 0.0, 0.0, 0.0, 0.0, 0.0, 0.0, 0.0, 0.0, 0.0, 0.0, 0.0, 0.0, 0.0, 0.0, 0.0, 0.0, 0.0, 0.0, 0.0, 0.0, 0.0, 0.0, 0.0, 0.0, 0.0, 0.0, 0.0, 0.0, 0.0, 0.0, 0.0, 0.0, 0.0, 0.0, 0.0, 0.0, 0.0, 0.0, 0.0, 0.0, 0.0, 0.0, 0.0, 0.0, 0.0, 0.0, 0.0, 0.0, 0.0, 0.0, 0.0, 0.0, 0.0, 0.0, 0.0, 0.0, 0.0, 0.0, 0.0, 0.0, 0.0, 0.0, 0.0, 0.0, 0.0, 0.0, 0.0, 0.0, 0.0, 0.0, 0.0, 0.0, 0.0, 0.0, 0.0, 0.0, 0.0, 0.0, 0.0, 0.0, 0.0, 0.0, 0.0, 0.0, 0.0, 0.0, 0.0, 0.0, 0.0, 0.0, 0.0, 0.0, 0.0, 0.0, 0.0, 0.0, 0.0, 0.0, 0.0, 0.0, 0.0, 0.0, 0.0, 0.0, 0.0, 0.0, 0.0, 0.0, 0.0, 0.0, 0.0, 0.0, 0.0, 0.0, 0.0, 0.0, 0.0, 0.0, 0.0, 0.0, 0.0, 0.0, 0.0, 0.0, 0.0, 0.0, 0.0, 0.0, 0.0, 0.0, 0.0, 0.0, 0.0, 0.0, 0.0, 0.0, 0.0, 0.0, 0.0, 0.0, 0.0, 0.0, 0.0, 0.0, 0.0, 0.0, 0.0, 0.0, 0.0, 0.0, 0.0, 0.0, 0.0, 0.0, 0.0, 0.0, 0.0, 0.0, 0.0, 0.0, 0.0, 0.0, 0.0, 0.0, 0.0, 0.0, 0.0, 0.0, 0.0, 0.0, 0.0, 0.0, 0.0, 0.0, 0.0, 0.0, 0.0, 0.0, 0.0, 0.0, 0.0, 0.0, 0.0, 0.0, 0.0, 0.0, 0.0, 0.0, 0.0, 0.0, 0.0, 0.0, 0.0, 0.0, 0.0, 0.0, 0.0, 0.0, 0.0, 0.0, 0.0, 0.0, 0.0, 0.0, 0.0, 0.0, 0.0, 0.0, 0.0, 0.0, 0.0, 0.0, 0.0, 0.0, 0.0, 0.0, 0.0, 0.0, 0.0, 0.0, 0.0, 0.0, 0.0, 0.0, 0.0, 0.0, 0.0, 0.0, 0.0, 0.0, 0.0, 0.0, 0.0, 0.0, 0.0, 0.0, 0.0, 0.0, 0.0])
me_circle.materials.append(mat_material_002)
me_circle.materials.append(mat_material_001)
me_circle.use_remesh_fix_poles = True
me_circle.use_remesh_preserve_attributes = False
me_circle.update()

# ---- objects
ob_circle = bpy.data.objects.new('Circle', me_circle)

# ---- transforms, parenting, visibility, modifiers, constraints
ob_circle.location = (0.0, 0.0, 0.0)
ob_circle.scale = (1.0, 0.8793, 1.0)

# ---- collection membership
col_collection.objects.link(ob_circle)

# ---- scene / render settings (as saved in the file)
scene.frame_start = 1; scene.frame_end = 250; scene.frame_set(1)
scene.render.engine = 'CYCLES'
scene.cycles.sampling_pattern = 'TABULATED_SOBOL'
scene.cycles.use_light_tree = False
scene.cycles.bake_type = 'DIFFUSE'
scene.view_settings.view_transform = 'Filmic'
bpy.context.view_layer.update()

# ---- added for rendering (the .blend has no active camera and no usable light): camera, sun
cam_auto = bpy.data.cameras.new('AutoCamera')
cam_auto.lens = 50.0
cam_auto.sensor_width = 36.0
cam_auto.clip_end = 1000.0
ob_auto_camera = bpy.data.objects.new('AutoCamera', cam_auto)
scene.collection.objects.link(ob_auto_camera)
ob_auto_camera.location = (6.38853, -5.29364, 5.18401)
ob_auto_camera.rotation_euler = (1.09748, -7.21219e-08, 0.694738)
scene.camera = ob_auto_camera
light_auto_sun = bpy.data.lights.new('AutoSun', 'SUN')
light_auto_sun.energy = 3.0
light_auto_sun.angle = 0.0523599
ob_auto_sun = bpy.data.objects.new('AutoSun', light_auto_sun)
scene.collection.objects.link(ob_auto_sun)
ob_auto_sun.rotation_euler = (0.872665, 0.174533, 0.523599)
bpy.context.view_layer.update()
